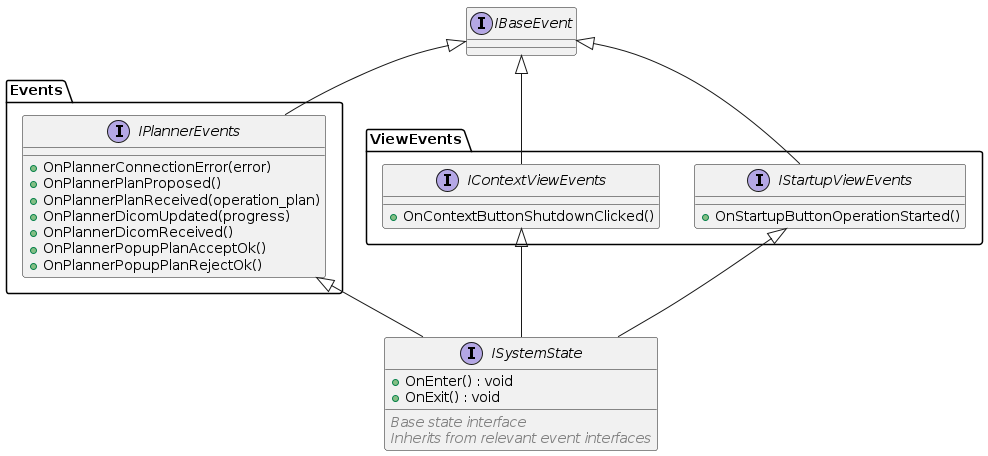

The diagram above was rendered by PlantUML. Its source (embedded in the PNG):
@startuml ISystemState_WaitingPlan

interface IBaseEvent {
}

package Events {

interface IPlannerEvents {
  + OnPlannerConnectionError(error)
  + OnPlannerPlanProposed()
  + OnPlannerPlanReceived(operation_plan)
  + OnPlannerDicomUpdated(progress)
  + OnPlannerDicomReceived()
  + OnPlannerPopupPlanAcceptOk()
  + OnPlannerPopupPlanRejectOk()
}

}

package ViewEvents {

interface IContextViewEvents {
  + OnContextButtonShutdownClicked()
}

interface IStartupViewEvents {
  + OnStartupButtonOperationStarted()
}

}

interface ISystemState {
  + OnEnter() : void
  + OnExit() : void
  __
  <i><color:Gray>Base state interface</color></i>
  <i><color:Gray>Inherits from relevant event interfaces</color></i>
}

' Show inheritance
IPlannerEvents -up-|> IBaseEvent
IContextViewEvents -up-|> IBaseEvent
IStartupViewEvents -up-|> IBaseEvent

ISystemState -up-|> IPlannerEvents
ISystemState -up-|> IContextViewEvents
ISystemState -up-|> IStartupViewEvents

@enduml